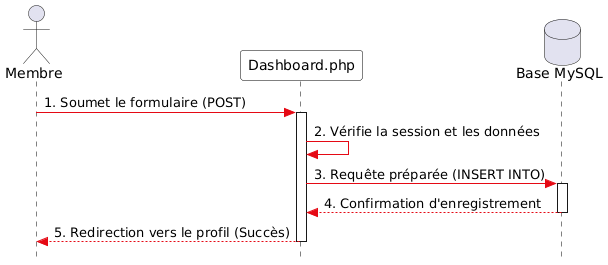

The diagram above was rendered by PlantUML. Its source (embedded in the PNG):
@startuml
skinparam style strictuml
skinparam DefaultFontName Arial
skinparam sequence {
    ArrowColor #e50914
    LifeLineBorderColor Black
    ParticipantBorderColor Black
    ParticipantBackgroundColor White
}

actor "Membre" as U
participant "Dashboard.php" as D
database "Base MySQL" as M

U -> D : 1. Soumet le formulaire (POST)
activate D

D -> D : 2. Vérifie la session et les données

D -> M : 3. Requête préparée (INSERT INTO)
activate M

M --> D : 4. Confirmation d'enregistrement
deactivate M

D --> U : 5. Redirection vers le profil (Succès)
deactivate D
@enduml